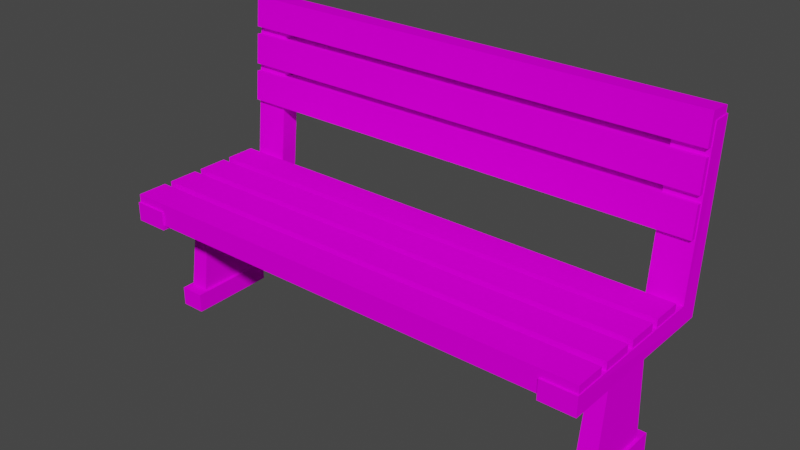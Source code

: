 # Source: Bench.blend  (saved by Blender 3.0.42; exported with 4.5.12 LTS)
import bpy
from mathutils import Matrix  # noqa: F401  (used for matrix-valued properties, if any)

bpy.ops.wm.read_factory_settings(use_empty=True)
scene = bpy.context.scene
scene.name = 'Scene'

# ---- collections
col_collection = bpy.data.collections.new('Collection'); scene.collection.children.link(col_collection)

# ---- images (referenced by path relative to the original .blend; pixels are not part of the script)
import os
ASSET_DIR = os.environ.get("B2B_ASSET_DIR", "")  # directory of the original .blend (textures are referenced by path, not embedded)
HERE = os.path.dirname(os.path.abspath(__file__))  # packed textures are extracted next to this script under _unpacked/

def load_image(name, relpath, width, height, colorspace="sRGB"):
    """Load a texture the original file referenced (path relative to the .blend, or extracted next to this script)."""
    p = next((c for c in (os.path.join(HERE, relpath), os.path.join(ASSET_DIR, relpath)) if relpath and os.path.exists(c)), "")
    if p:
        img = bpy.data.images.load(p, check_existing=True)
        img.name = name
    else:  # same state as the original file: an image datablock whose file is absent (Cycles renders it pink)
        img = bpy.data.images.new(name, width, height)
        img.source = "FILE"
        img.filepath = "//" + (relpath or name)
    img.colorspace_settings.name = colorspace
    return img
img_palette_png = load_image('Palette.png', 'Palette.png', 1024, 1024, 'sRGB')

# ---- materials (node trees are filled in below, after node groups)
mat_bench = bpy.data.materials.new('Bench')
mat_bench.alpha_threshold = 0.0
mat_bench.use_transparent_shadow = False
mat_bench.line_color = (0.0, 0.0, 0.0, 1.0)

# ---- material node trees
mat_bench.use_nodes = True; mat_bench.node_tree.nodes.clear()
_N = mat_bench.node_tree.nodes; _L = mat_bench.node_tree.links
n0 = _N.new('ShaderNodeOutputMaterial'); n0.name = 'Material Output'; n0.location = (300, 300)
n1 = _N.new('ShaderNodeBsdfPrincipled'); n1.name = 'Principled BSDF'; n1.location = (10, 300)
n1.distribution = 'GGX'
n1.subsurface_method = 'BURLEY'
n1.inputs[2].default_value = 0.4
n1.inputs[3].default_value = 1.45
n1.inputs[13].default_value = 0.0
n1.inputs[27].default_value = (0.0, 0.0, 0.0, 1.0)
n1.inputs[28].default_value = 1.0
n2 = _N.new('ShaderNodeTexImage'); n2.name = 'Image Texture'; n2.location = (-280, 280)
n2.image = img_palette_png
_L.new(n1.outputs[0], n0.inputs[0])
_L.new(n2.outputs[0], n1.inputs[0])
n0.is_active_output = True

# ---- world
world_world = bpy.data.worlds.new('World'); scene.world = world_world
world_world.use_nodes = True; world_world.node_tree.nodes.clear()
_N = world_world.node_tree.nodes; _L = world_world.node_tree.links
n0 = _N.new('ShaderNodeOutputWorld'); n0.name = 'World Output'; n0.location = (300, 300)
n1 = _N.new('ShaderNodeBackground'); n1.name = 'Background'; n1.location = (10, 300)
n1.inputs[0].default_value = (0.05088, 0.05088, 0.05088, 1.0)
_L.new(n1.outputs[0], n0.inputs[0])
n0.is_active_output = True
world_world.color = (0.05088, 0.05088, 0.05088)
world_world.use_sun_shadow = False
world_world.sun_shadow_jitter_overblur = 0.0

# ---- meshes
me_bench = bpy.data.meshes.new('Bench')
me_bench.from_pydata([(3.2, 0.9946, 0.6825), (3.2, 0.6958, 0.7087), (3.2, 1.03, 1.081), (3.2, 0.7306, 1.107), (3.2, 1.038, 1.181), (3.2, 0.7394, 1.207), (3.2, 1.073, 1.579), (3.2, 0.7742, 1.605), (3.2, 1.082, 1.679), (3.2, 0.7829, 1.705), (3.2, 1.117, 2.077), (3.2, 0.8178, 2.103), (2.762, 0.6883, -0.06448), (2.776, 0.9191, -0.3033), (2.762, -1.405, -0.06054), (2.762, -1.405, -0.3108), (3.21, -1.405, -0.3108), (3.21, -1.405, -0.06054), (3.224, 0.9191, -0.3033), (3.21, 0.6883, -0.06448), (2.762, 0.8878, 1.978), (2.762, 1.138, 1.98), (3.21, 1.138, 1.98), (3.21, 0.8878, 1.978), (2.776, 0.9191, -0.3033), (2.762, -1.405, -0.3108), (3.224, 0.9191, -0.3033), (3.21, -1.405, -0.3108), (2.887, 0.1009, -0.3052), (2.881, -0.5868, -0.3089), (3.106, 0.1009, -0.3052), (3.099, -0.5868, -0.3089), (2.873, 0.1348, -1.5), (2.866, -0.7494, -1.505), (3.121, 0.1348, -1.5), (3.113, -0.7494, -1.505), (2.835, 0.2745, -1.5), (2.825, -0.8891, -1.505), (3.161, 0.2745, -1.5), (3.151, -0.8891, -1.505), (2.835, 0.2756, -1.753), (2.825, -0.8881, -1.759), (3.161, 0.2756, -1.753), (3.151, -0.8881, -1.759), (3.2, -1.381, -0.2533), (3.2, -1.381, 0.04673), (3.2, -0.9809, -0.2533), (3.2, -0.9809, 0.04673), (3.2, -0.8809, -0.2533), (3.2, -0.8809, 0.04673), (3.2, -0.4809, -0.2533), (3.2, -0.4809, 0.04673), (3.2, -0.3809, -0.2533), (3.2, -0.3809, 0.04673), (3.2, 0.01907, -0.2533), (3.2, 0.01907, 0.04673), (3.2, 0.1191, -0.2533), (3.2, 0.1191, 0.04673), (3.2, 0.5191, -0.2533), (3.2, 0.5191, 0.04673), (-3.2, 0.9946, 0.6825), (-3.2, 0.6958, 0.7087), (-3.2, 1.03, 1.081), (-3.2, 0.7306, 1.107), (-3.2, 1.038, 1.181), (-3.2, 0.7394, 1.207), (-3.2, 1.073, 1.579), (-3.2, 0.7742, 1.605), (-3.2, 1.082, 1.679), (-3.2, 0.7829, 1.705), (-3.2, 1.117, 2.077), (-3.2, 0.8178, 2.103), (-2.762, 0.6883, -0.06448), (-2.776, 0.9191, -0.3033), (-2.762, -1.405, -0.06054), (-2.762, -1.405, -0.3108), (-3.21, -1.405, -0.3108), (-3.21, -1.405, -0.06054), (-3.224, 0.9191, -0.3033), (-3.21, 0.6883, -0.06448), (-2.762, 0.8878, 1.978), (-2.762, 1.138, 1.98), (-3.21, 1.138, 1.98), (-3.21, 0.8878, 1.978), (-2.776, 0.9191, -0.3033), (-2.762, -1.405, -0.3108), (-3.224, 0.9191, -0.3033), (-3.21, -1.405, -0.3108), (-2.887, 0.1009, -0.3052), (-2.881, -0.5868, -0.3089), (-3.106, 0.1009, -0.3052), (-3.099, -0.5868, -0.3089), (-2.873, 0.1348, -1.5), (-2.866, -0.7494, -1.505), (-3.121, 0.1348, -1.5), (-3.113, -0.7494, -1.505), (-2.835, 0.2745, -1.5), (-2.825, -0.8891, -1.505), (-3.161, 0.2745, -1.5), (-3.151, -0.8891, -1.505), (-2.835, 0.2756, -1.753), (-2.825, -0.8881, -1.759), (-3.161, 0.2756, -1.753), (-3.151, -0.8881, -1.759), (-3.2, -1.381, -0.2533), (-3.2, -1.381, 0.04673), (-3.2, -0.9809, -0.2533), (-3.2, -0.9809, 0.04673), (-3.2, -0.8809, -0.2533), (-3.2, -0.8809, 0.04673), (-3.2, -0.4809, -0.2533), (-3.2, -0.4809, 0.04673), (-3.2, -0.3809, -0.2533), (-3.2, -0.3809, 0.04673), (-3.2, 0.01907, -0.2533), (-3.2, 0.01907, 0.04673), (-3.2, 0.1191, -0.2533), (-3.2, 0.1191, 0.04673), (-3.2, 0.5191, -0.2533), (-3.2, 0.5191, 0.04673)], [], [(2, 3, 1, 0), (6, 7, 5, 4), (10, 11, 9, 8), (25, 14, 12, 24), (12, 19, 23, 20), (26, 19, 17, 27), (27, 17, 14, 25), (16, 15, 29, 31), (19, 12, 14, 17), (21, 20, 23, 22), (19, 26, 22, 23), (26, 24, 21, 22), (24, 12, 20, 21), (13, 15, 25, 24), (18, 13, 24, 26), (16, 18, 26, 27), (15, 16, 27, 25), (30, 31, 35, 34), (13, 18, 30, 28), (18, 16, 31, 30), (15, 13, 28, 29), (34, 35, 39, 38), (29, 28, 32, 33), (31, 29, 33, 35), (28, 30, 34, 32), (39, 37, 41, 43), (33, 32, 36, 37), (35, 33, 37, 39), (32, 34, 38, 36), (40, 42, 43, 41), (36, 38, 42, 40), (38, 39, 43, 42), (37, 36, 40, 41), (46, 47, 45, 44), (50, 51, 49, 48), (54, 55, 53, 52), (6, 4, 64, 66), (58, 59, 57, 56), (6, 66, 67, 7), (8, 9, 69, 68), (10, 70, 71, 11), (62, 60, 61, 63), (66, 64, 65, 67), (70, 68, 69, 71), (85, 84, 72, 74), (72, 80, 83, 79), (86, 87, 77, 79), (87, 85, 74, 77), (76, 91, 89, 75), (79, 77, 74, 72), (81, 82, 83, 80), (79, 83, 82, 86), (86, 82, 81, 84), (84, 81, 80, 72), (73, 84, 85, 75), (78, 86, 84, 73), (76, 87, 86, 78), (75, 85, 87, 76), (90, 94, 95, 91), (73, 88, 90, 78), (78, 90, 91, 76), (75, 89, 88, 73), (94, 98, 99, 95), (89, 93, 92, 88), (91, 95, 93, 89), (88, 92, 94, 90), (99, 103, 101, 97), (93, 97, 96, 92), (95, 99, 97, 93), (92, 96, 98, 94), (100, 101, 103, 102), (96, 100, 102, 98), (98, 102, 103, 99), (97, 101, 100, 96), (106, 104, 105, 107), (110, 108, 109, 111), (114, 112, 113, 115), (2, 62, 63, 3), (5, 7, 67, 65), (118, 116, 117, 119), (4, 5, 65, 64), (10, 8, 68, 70), (9, 11, 71, 69), (2, 0, 60, 62), (0, 1, 61, 60), (1, 3, 63, 61), (57, 59, 119, 117), (56, 57, 117, 116), (52, 53, 113, 112), (53, 55, 115, 113), (54, 114, 115, 55), (54, 52, 112, 114), (58, 118, 119, 59), (58, 56, 116, 118), (49, 51, 111, 109), (48, 49, 109, 108), (50, 110, 111, 51), (50, 48, 108, 110), (45, 47, 107, 105), (46, 106, 107, 47), (44, 45, 105, 104), (46, 44, 104, 106)])
_uv = me_bench.uv_layers.new(name='UVMap')
_uv.uv.foreach_set('vector', [0.4659, 0.946, 0.469, 0.946, 0.469, 0.9501, 0.4659, 0.9501, 0.4095, 0.9519, 0.4064, 0.9519, 0.4064, 0.9478, 0.4095, 0.9478, 0.4558, 0.9482, 0.4589, 0.9482, 0.4589, 0.9523, 0.4558, 0.9523, 0.09669, 0.4744, 0.08957, 0.4744, 0.08987, 0.4155, 0.09669, 0.4091, 0.06707, 0.4557, 0.05654, 0.4557, 0.05654, 0.4081, 0.06707, 0.4081, 0.1066, 0.4602, 0.1002, 0.4542, 0.09995, 0.3996, 0.1066, 0.3996, 0.0622, 0.4717, 0.06888, 0.4717, 0.06888, 0.4835, 0.0622, 0.4835, 0.05809, 0.407, 0.06908, 0.407, 0.06629, 0.4268, 0.06094, 0.4268, 0.09826, 0.4512, 0.08561, 0.4512, 0.08561, 0.3928, 0.09826, 0.3928, 0.0971, 0.4669, 0.09003, 0.4669, 0.09003, 0.4544, 0.0971, 0.4544, 0.1002, 0.4542, 0.1066, 0.4602, 0.04626, 0.4661, 0.04627, 0.4596, 0.07068, 0.457, 0.05803, 0.4569, 0.05803, 0.3931, 0.07068, 0.3932, 0.09669, 0.4091, 0.08987, 0.4155, 0.03178, 0.4097, 0.03176, 0.4027, 0.4403, 0.9499, 0.4403, 0.9499, 0.4403, 0.9499, 0.4403, 0.9499, 0.4403, 0.9499, 0.4403, 0.9499, 0.4403, 0.9499, 0.4403, 0.9499, 0.4403, 0.9499, 0.4403, 0.9499, 0.4403, 0.9499, 0.4403, 0.9499, 0.4403, 0.9499, 0.4403, 0.9499, 0.4403, 0.9499, 0.4403, 0.9499, 0.07124, 0.4057, 0.0881, 0.4057, 0.09223, 0.4347, 0.07055, 0.4347, 0.06908, 0.4633, 0.05809, 0.4633, 0.06087, 0.4435, 0.06623, 0.4435, 0.05809, 0.4633, 0.05809, 0.407, 0.06094, 0.4268, 0.06087, 0.4435, 0.06908, 0.407, 0.06908, 0.4633, 0.06623, 0.4435, 0.06629, 0.4268, 0.04156, 0.465, 0.04156, 0.4417, 0.04261, 0.438, 0.04261, 0.4687, 0.03907, 0.4036, 0.05742, 0.4036, 0.05817, 0.4352, 0.03457, 0.4352, 0.1054, 0.4036, 0.1112, 0.4036, 0.1116, 0.4353, 0.105, 0.4353, 0.07706, 0.438, 0.08289, 0.438, 0.08329, 0.4695, 0.07668, 0.4695, 0.06037, 0.4724, 0.06037, 0.4815, 0.05323, 0.4815, 0.05323, 0.4724, 0.03495, 0.4416, 0.03495, 0.465, 0.0339, 0.4686, 0.0339, 0.438, 0.04156, 0.4417, 0.03495, 0.4416, 0.0339, 0.438, 0.04261, 0.438, 0.03495, 0.465, 0.04156, 0.465, 0.04261, 0.4687, 0.0339, 0.4686, 0.05287, 0.438, 0.06158, 0.438, 0.06158, 0.4686, 0.05287, 0.4687, 0.0793, 0.4552, 0.0793, 0.4476, 0.08525, 0.4476, 0.08525, 0.4552, 0.1063, 0.427, 0.1063, 0.4595, 0.09915, 0.4595, 0.09915, 0.427, 0.09066, 0.438, 0.09066, 0.4686, 0.0839, 0.4686, 0.0839, 0.438, 0.4386, 0.9493, 0.4417, 0.9493, 0.4417, 0.9533, 0.4386, 0.9533, 0.4556, 0.9523, 0.4525, 0.9523, 0.4525, 0.9482, 0.4556, 0.9482, 0.4626, 0.9504, 0.4657, 0.9504, 0.4657, 0.9545, 0.4626, 0.9545, 0.4652, 0.971, 0.4608, 0.971, 0.4608, 0.9002, 0.4652, 0.9002, 0.4353, 0.9493, 0.4384, 0.9493, 0.4384, 0.9533, 0.4353, 0.9533, 0.4147, 0.9763, 0.4147, 0.911, 0.4178, 0.911, 0.4178, 0.9763, 0.4426, 0.9018, 0.4463, 0.9018, 0.4463, 0.9787, 0.4426, 0.9787, 0.4212, 0.911, 0.4212, 0.9763, 0.4181, 0.9763, 0.4181, 0.911, 0.4521, 0.949, 0.4521, 0.9531, 0.449, 0.9531, 0.449, 0.949, 0.4659, 0.9545, 0.4659, 0.9504, 0.469, 0.9504, 0.469, 0.9545, 0.4471, 0.9486, 0.4471, 0.9527, 0.444, 0.9527, 0.444, 0.9486, 0.1064, 0.394, 0.1064, 0.4662, 0.0989, 0.4591, 0.09856, 0.3941, 0.06802, 0.4574, 0.06802, 0.4098, 0.07856, 0.4098, 0.07856, 0.4574, 0.1033, 0.4169, 0.1033, 0.4739, 0.09706, 0.4738, 0.09732, 0.4226, 0.09914, 0.474, 0.09914, 0.4615, 0.1062, 0.4615, 0.1062, 0.474, 0.09223, 0.4662, 0.09533, 0.4447, 0.1012, 0.4447, 0.1042, 0.4663, 0.07182, 0.4512, 0.07182, 0.3928, 0.08447, 0.3928, 0.08447, 0.4512, 0.06246, 0.4729, 0.06246, 0.4604, 0.06953, 0.4604, 0.06953, 0.4729, 0.09732, 0.4226, 0.04669, 0.4175, 0.04668, 0.4114, 0.1033, 0.4169, 0.04424, 0.457, 0.04424, 0.3932, 0.05689, 0.3931, 0.05689, 0.4569, 0.1064, 0.4662, 0.03466, 0.4733, 0.03468, 0.4655, 0.0989, 0.4591, 0.4403, 0.9499, 0.4403, 0.9499, 0.4403, 0.9499, 0.4403, 0.9499, 0.4403, 0.9499, 0.4403, 0.9499, 0.4403, 0.9499, 0.4403, 0.9499, 0.4403, 0.9499, 0.4403, 0.9499, 0.4403, 0.9499, 0.4403, 0.9499, 0.4403, 0.9499, 0.4403, 0.9499, 0.4403, 0.9499, 0.4403, 0.9499, 0.09154, 0.4373, 0.09223, 0.4663, 0.07055, 0.4663, 0.07467, 0.4373, 0.1042, 0.405, 0.1011, 0.4266, 0.09526, 0.4266, 0.09223, 0.405, 0.09223, 0.405, 0.09526, 0.4266, 0.09533, 0.4447, 0.09223, 0.4662, 0.1042, 0.4663, 0.1012, 0.4447, 0.1011, 0.4266, 0.1042, 0.405, 0.08612, 0.4121, 0.08704, 0.4088, 0.08704, 0.4359, 0.08612, 0.4326, 0.08614, 0.4036, 0.09063, 0.4352, 0.06703, 0.4352, 0.06779, 0.4036, 0.0685, 0.438, 0.06888, 0.4697, 0.06227, 0.4697, 0.06267, 0.438, 0.07571, 0.438, 0.07609, 0.4695, 0.06947, 0.4695, 0.06988, 0.438, 0.05114, 0.4815, 0.044, 0.4815, 0.044, 0.4724, 0.05114, 0.4724, 0.0803, 0.4327, 0.07937, 0.4359, 0.07937, 0.4089, 0.0803, 0.4121, 0.08612, 0.4326, 0.08704, 0.4359, 0.07937, 0.4359, 0.0803, 0.4327, 0.0803, 0.4121, 0.07937, 0.4089, 0.08704, 0.4088, 0.08612, 0.4121, 0.04339, 0.4686, 0.04339, 0.438, 0.05209, 0.438, 0.05209, 0.4687, 0.09719, 0.477, 0.09004, 0.477, 0.09004, 0.4679, 0.09719, 0.4679, 0.1063, 0.4241, 0.09915, 0.4241, 0.09915, 0.3917, 0.1063, 0.3917, 0.1118, 0.4688, 0.105, 0.4688, 0.105, 0.4381, 0.1118, 0.4381, 0.4245, 0.949, 0.4245, 0.953, 0.4214, 0.953, 0.4214, 0.949, 0.4251, 0.953, 0.4251, 0.949, 0.4282, 0.949, 0.4282, 0.953, 0.4288, 0.953, 0.4288, 0.949, 0.4319, 0.949, 0.4319, 0.953, 0.4113, 0.9763, 0.4113, 0.911, 0.4144, 0.911, 0.4144, 0.9763, 0.4461, 0.9002, 0.4506, 0.9002, 0.4506, 0.971, 0.4461, 0.971, 0.4657, 0.946, 0.4657, 0.9501, 0.4626, 0.9501, 0.4626, 0.946, 0.4505, 0.9018, 0.4542, 0.9018, 0.4542, 0.9787, 0.4505, 0.9787, 0.4559, 0.9002, 0.4604, 0.9002, 0.4604, 0.971, 0.4559, 0.971, 0.4364, 0.9002, 0.4409, 0.9002, 0.4409, 0.971, 0.4364, 0.971, 0.451, 0.9002, 0.4555, 0.9002, 0.4555, 0.971, 0.451, 0.971, 0.4466, 0.9018, 0.4502, 0.9018, 0.4502, 0.9787, 0.4466, 0.9787, 0.4413, 0.9002, 0.4457, 0.9002, 0.4457, 0.971, 0.4413, 0.971, 0.412, 0.9002, 0.4165, 0.9002, 0.4165, 0.971, 0.412, 0.971, 0.4386, 0.9018, 0.4423, 0.9018, 0.4423, 0.9787, 0.4386, 0.9787, 0.4347, 0.9018, 0.4383, 0.9018, 0.4383, 0.9787, 0.4347, 0.9787, 0.4071, 0.9002, 0.4116, 0.9002, 0.4116, 0.971, 0.4071, 0.971, 0.4799, 0.9002, 0.4799, 0.971, 0.4766, 0.971, 0.4766, 0.9002, 0.4266, 0.9002, 0.4311, 0.9002, 0.4311, 0.971, 0.4266, 0.971, 0.4726, 0.9002, 0.4726, 0.971, 0.4692, 0.971, 0.4692, 0.9002, 0.4315, 0.9002, 0.436, 0.9002, 0.436, 0.971, 0.4315, 0.971, 0.3974, 0.9002, 0.4019, 0.9002, 0.4019, 0.971, 0.3974, 0.971, 0.4307, 0.9018, 0.4343, 0.9018, 0.4343, 0.9787, 0.4307, 0.9787, 0.4763, 0.9002, 0.4763, 0.971, 0.4729, 0.971, 0.4729, 0.9002, 0.4169, 0.9002, 0.4214, 0.9002, 0.4214, 0.971, 0.4169, 0.971, 0.4023, 0.9002, 0.4067, 0.9002, 0.4067, 0.971, 0.4023, 0.971, 0.4689, 0.9002, 0.4689, 0.971, 0.4656, 0.971, 0.4656, 0.9002, 0.4267, 0.9018, 0.4304, 0.9018, 0.4304, 0.9787, 0.4267, 0.9787, 0.4218, 0.9002, 0.4262, 0.9002, 0.4262, 0.971, 0.4218, 0.971])
me_bench.materials.append(mat_bench)
me_bench.use_remesh_fix_poles = True
me_bench.use_remesh_preserve_attributes = False
me_bench.use_mirror_vertex_groups = False
me_bench.update()

# ---- objects
ob_bench = bpy.data.objects.new('Bench', me_bench)

# ---- transforms, parenting, visibility, modifiers, constraints
ob_bench.location = (3.974e-09, 0.3302, 1.744)
ob_bench.lineart.crease_threshold = 0.0

# ---- collection membership
col_collection.objects.link(ob_bench)

# ---- scene / render settings (as saved in the file)
scene.frame_start = 1; scene.frame_end = 250; scene.frame_set(1)
scene.render.engine = 'BLENDER_EEVEE_NEXT'
scene.cycles.use_denoising = False
scene.cycles.samples = 128
scene.cycles.sampling_pattern = 'TABULATED_SOBOL'
scene.cycles.use_adaptive_sampling = False
scene.cycles.use_light_tree = False
scene.view_settings.view_transform = 'Filmic'
bpy.context.view_layer.update()

# ---- added for rendering (the .blend has no active camera and no usable light): camera, sun
cam_auto = bpy.data.cameras.new('AutoCamera')
cam_auto.lens = 50.0
cam_auto.sensor_width = 36.0
cam_auto.clip_end = 1000.0
ob_auto_camera = bpy.data.objects.new('AutoCamera', cam_auto)
scene.collection.objects.link(ob_auto_camera)
ob_auto_camera.location = (7.34135, -8.61281, 7.78921)
ob_auto_camera.rotation_euler = (1.09748, -7.21219e-08, 0.694738)
scene.camera = ob_auto_camera
light_auto_sun = bpy.data.lights.new('AutoSun', 'SUN')
light_auto_sun.energy = 3.0
light_auto_sun.angle = 0.0523599
ob_auto_sun = bpy.data.objects.new('AutoSun', light_auto_sun)
scene.collection.objects.link(ob_auto_sun)
ob_auto_sun.rotation_euler = (0.872665, 0.174533, 0.523599)
bpy.context.view_layer.update()
